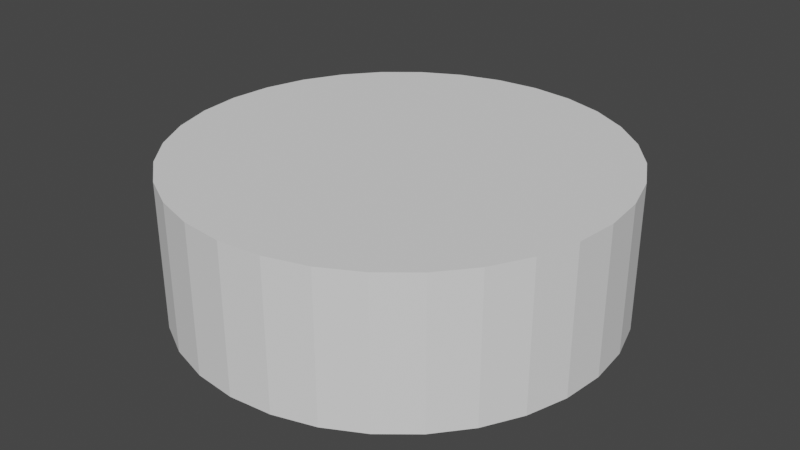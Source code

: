 # Source: stayOnSwitch.blend  (saved by Blender 3.0.42; exported with 4.5.12 LTS)
import bpy
from mathutils import Matrix  # noqa: F401  (used for matrix-valued properties, if any)

bpy.ops.wm.read_factory_settings(use_empty=True)
scene = bpy.context.scene
scene.name = 'Scene'

# ---- collections
col_collection = bpy.data.collections.new('Collection'); scene.collection.children.link(col_collection)

# ---- world
world_world = bpy.data.worlds.new('World'); scene.world = world_world
world_world.use_nodes = True; world_world.node_tree.nodes.clear()
_N = world_world.node_tree.nodes; _L = world_world.node_tree.links
n0 = _N.new('ShaderNodeOutputWorld'); n0.name = 'World Output'; n0.location = (300, 300)
n1 = _N.new('ShaderNodeBackground'); n1.name = 'Background'; n1.location = (10, 300)
n1.inputs[0].default_value = (0.05088, 0.05088, 0.05088, 1.0)
_L.new(n1.outputs[0], n0.inputs[0])
n0.is_active_output = True
world_world.color = (0.05088, 0.05088, 0.05088)
world_world.use_sun_shadow = False
world_world.sun_shadow_jitter_overblur = 0.0

# ---- meshes
me_cylinder = bpy.data.meshes.new('Cylinder')
me_cylinder.from_pydata([(0.0, -0.3333, -3.0), (0.0, 0.3333, -3.0), (0.1951, -0.3333, -2.942), (0.1951, 0.3333, -2.942), (0.3827, -0.3333, -2.772), (0.3827, 0.3333, -2.772), (0.5556, -0.3333, -2.494), (0.5556, 0.3333, -2.494), (0.7071, -0.3333, -2.121), (0.7071, 0.3333, -2.121), (0.8315, -0.3333, -1.667), (0.8315, 0.3333, -1.667), (0.9239, -0.3333, -1.148), (0.9239, 0.3333, -1.148), (0.9808, -0.3333, -0.5853), (0.9808, 0.3333, -0.5853), (1.0, -0.3333, 1.748e-07), (1.0, 0.3333, 8.742e-08), (0.9808, -0.3333, 0.5853), (0.9808, 0.3333, 0.5853), (0.9239, -0.3333, 1.148), (0.9239, 0.3333, 1.148), (0.8315, -0.3333, 1.667), (0.8315, 0.3333, 1.667), (0.7071, -0.3333, 2.121), (0.7071, 0.3333, 2.121), (0.5556, -0.3333, 2.494), (0.5556, 0.3333, 2.494), (0.3827, -0.3333, 2.772), (0.3827, 0.3333, 2.772), (0.1951, -0.3333, 2.942), (0.1951, 0.3333, 2.942), (-8.742e-08, -0.3333, 3.0), (-8.742e-08, 0.3333, 3.0), (-0.1951, -0.3333, 2.942), (-0.1951, 0.3333, 2.942), (-0.3827, -0.3333, 2.772), (-0.3827, 0.3333, 2.772), (-0.5556, -0.3333, 2.494), (-0.5556, 0.3333, 2.494), (-0.7071, -0.3333, 2.121), (-0.7071, 0.3333, 2.121), (-0.8315, -0.3333, 1.667), (-0.8315, 0.3333, 1.667), (-0.9239, -0.3333, 1.148), (-0.9239, 0.3333, 1.148), (-0.9808, -0.3333, 0.5853), (-0.9808, 0.3333, 0.5853), (-1.0, -0.3333, 7.937e-09), (-1.0, 0.3333, -7.949e-08), (-0.9808, -0.3333, -0.5853), (-0.9808, 0.3333, -0.5853), (-0.9239, -0.3333, -1.148), (-0.9239, 0.3333, -1.148), (-0.8315, -0.3333, -1.667), (-0.8315, 0.3333, -1.667), (-0.7071, -0.3333, -2.121), (-0.7071, 0.3333, -2.121), (-0.5556, -0.3333, -2.494), (-0.5556, 0.3333, -2.494), (-0.3827, -0.3333, -2.772), (-0.3827, 0.3333, -2.772), (-0.1951, -0.3333, -2.942), (-0.1951, 0.3333, -2.942)], [], [(0, 1, 3, 2), (2, 3, 5, 4), (4, 5, 7, 6), (6, 7, 9, 8), (8, 9, 11, 10), (10, 11, 13, 12), (12, 13, 15, 14), (14, 15, 17, 16), (16, 17, 19, 18), (18, 19, 21, 20), (20, 21, 23, 22), (22, 23, 25, 24), (24, 25, 27, 26), (26, 27, 29, 28), (28, 29, 31, 30), (30, 31, 33, 32), (32, 33, 35, 34), (34, 35, 37, 36), (36, 37, 39, 38), (38, 39, 41, 40), (40, 41, 43, 42), (42, 43, 45, 44), (44, 45, 47, 46), (46, 47, 49, 48), (48, 49, 51, 50), (50, 51, 53, 52), (52, 53, 55, 54), (54, 55, 57, 56), (56, 57, 59, 58), (58, 59, 61, 60), (3, 1, 63, 61, 59, 57, 55, 53, 51, 49, 47, 45, 43, 41, 39, 37, 35, 33, 31, 29, 27, 25, 23, 21, 19, 17, 15, 13, 11, 9, 7, 5), (60, 61, 63, 62), (62, 63, 1, 0), (0, 2, 4, 6, 8, 10, 12, 14, 16, 18, 20, 22, 24, 26, 28, 30, 32, 34, 36, 38, 40, 42, 44, 46, 48, 50, 52, 54, 56, 58, 60, 62)])
_uv = me_cylinder.uv_layers.new(name='UVMap')
_uv.uv.foreach_set('vector', [1.0, 0.5, 1.0, 1.0, 0.9688, 1.0, 0.9688, 0.5, 0.9688, 0.5, 0.9688, 1.0, 0.9375, 1.0, 0.9375, 0.5, 0.9375, 0.5, 0.9375, 1.0, 0.9062, 1.0, 0.9062, 0.5, 0.9062, 0.5, 0.9062, 1.0, 0.875, 1.0, 0.875, 0.5, 0.875, 0.5, 0.875, 1.0, 0.8438, 1.0, 0.8438, 0.5, 0.8438, 0.5, 0.8438, 1.0, 0.8125, 1.0, 0.8125, 0.5, 0.8125, 0.5, 0.8125, 1.0, 0.7812, 1.0, 0.7812, 0.5, 0.7812, 0.5, 0.7812, 1.0, 0.75, 1.0, 0.75, 0.5, 0.75, 0.5, 0.75, 1.0, 0.7188, 1.0, 0.7188, 0.5, 0.7188, 0.5, 0.7188, 1.0, 0.6875, 1.0, 0.6875, 0.5, 0.6875, 0.5, 0.6875, 1.0, 0.6562, 1.0, 0.6562, 0.5, 0.6562, 0.5, 0.6562, 1.0, 0.625, 1.0, 0.625, 0.5, 0.625, 0.5, 0.625, 1.0, 0.5938, 1.0, 0.5938, 0.5, 0.5938, 0.5, 0.5938, 1.0, 0.5625, 1.0, 0.5625, 0.5, 0.5625, 0.5, 0.5625, 1.0, 0.5312, 1.0, 0.5312, 0.5, 0.5312, 0.5, 0.5312, 1.0, 0.5, 1.0, 0.5, 0.5, 0.5, 0.5, 0.5, 1.0, 0.4688, 1.0, 0.4688, 0.5, 0.4688, 0.5, 0.4688, 1.0, 0.4375, 1.0, 0.4375, 0.5, 0.4375, 0.5, 0.4375, 1.0, 0.4062, 1.0, 0.4062, 0.5, 0.4062, 0.5, 0.4062, 1.0, 0.375, 1.0, 0.375, 0.5, 0.375, 0.5, 0.375, 1.0, 0.3438, 1.0, 0.3438, 0.5, 0.3438, 0.5, 0.3438, 1.0, 0.3125, 1.0, 0.3125, 0.5, 0.3125, 0.5, 0.3125, 1.0, 0.2812, 1.0, 0.2812, 0.5, 0.2812, 0.5, 0.2812, 1.0, 0.25, 1.0, 0.25, 0.5, 0.25, 0.5, 0.25, 1.0, 0.2188, 1.0, 0.2188, 0.5, 0.2188, 0.5, 0.2188, 1.0, 0.1875, 1.0, 0.1875, 0.5, 0.1875, 0.5, 0.1875, 1.0, 0.1562, 1.0, 0.1562, 0.5, 0.1562, 0.5, 0.1562, 1.0, 0.125, 1.0, 0.125, 0.5, 0.125, 0.5, 0.125, 1.0, 0.09375, 1.0, 0.09375, 0.5, 0.09375, 0.5, 0.09375, 1.0, 0.0625, 1.0, 0.0625, 0.5, 0.2968, 0.4854, 0.25, 0.49, 0.2032, 0.4854, 0.1582, 0.4717, 0.1167, 0.4496, 0.08029, 0.4197, 0.05045, 0.3833, 0.02827, 0.3418, 0.01461, 0.2968, 0.01, 0.25, 0.01461, 0.2032, 0.02827, 0.1582, 0.05045, 0.1167, 0.08029, 0.08029, 0.1167, 0.05045, 0.1582, 0.02827, 0.2032, 0.01461, 0.25, 0.01, 0.2968, 0.01461, 0.3418, 0.02827, 0.3833, 0.05045, 0.4197, 0.08029, 0.4496, 0.1167, 0.4717, 0.1582, 0.4854, 0.2032, 0.49, 0.25, 0.4854, 0.2968, 0.4717, 0.3418, 0.4496, 0.3833, 0.4197, 0.4197, 0.3833, 0.4496, 0.3418, 0.4717, 0.0625, 0.5, 0.0625, 1.0, 0.03125, 1.0, 0.03125, 0.5, 0.03125, 0.5, 0.03125, 1.0, 0.0, 1.0, 0.0, 0.5, 0.75, 0.49, 0.7968, 0.4854, 0.8418, 0.4717, 0.8833, 0.4496, 0.9197, 0.4197, 0.9496, 0.3833, 0.9717, 0.3418, 0.9854, 0.2968, 0.99, 0.25, 0.9854, 0.2032, 0.9717, 0.1582, 0.9496, 0.1167, 0.9197, 0.08029, 0.8833, 0.05045, 0.8418, 0.02827, 0.7968, 0.01461, 0.75, 0.01, 0.7032, 0.01461, 0.6582, 0.02827, 0.6167, 0.05045, 0.5803, 0.08029, 0.5504, 0.1167, 0.5283, 0.1582, 0.5146, 0.2032, 0.51, 0.25, 0.5146, 0.2968, 0.5283, 0.3418, 0.5504, 0.3833, 0.5803, 0.4197, 0.6167, 0.4496, 0.6582, 0.4717, 0.7032, 0.4854])
me_cylinder.use_remesh_fix_poles = True
me_cylinder.use_remesh_preserve_attributes = False
me_cylinder.update()

# ---- objects
ob_cylinder = bpy.data.objects.new('Cylinder', me_cylinder)

# ---- transforms, parenting, visibility, modifiers, constraints
ob_cylinder.location = (0.0, 0.0, 0.0)
ob_cylinder.rotation_euler = (1.571, 0.0, 0.0)
ob_cylinder.scale = (0.375, 0.375, 0.125)

# ---- collection membership
col_collection.objects.link(ob_cylinder)

# ---- scene / render settings (as saved in the file)
scene.frame_start = 1; scene.frame_end = 250; scene.frame_set(61)
scene.render.engine = 'BLENDER_EEVEE_NEXT'
scene.cycles.sampling_pattern = 'TABULATED_SOBOL'
scene.cycles.use_light_tree = False
scene.view_settings.view_transform = 'Filmic'
bpy.context.view_layer.update()

# ---- added for rendering (the .blend has no active camera and no usable light): camera, sun
cam_auto = bpy.data.cameras.new('AutoCamera')
cam_auto.lens = 50.0
cam_auto.sensor_width = 36.0
cam_auto.clip_end = 1000.0
ob_auto_camera = bpy.data.objects.new('AutoCamera', cam_auto)
scene.collection.objects.link(ob_auto_camera)
ob_auto_camera.location = (1.00824, -1.20989, 0.806592)
ob_auto_camera.rotation_euler = (1.09748, -7.21219e-08, 0.694738)
scene.camera = ob_auto_camera
light_auto_sun = bpy.data.lights.new('AutoSun', 'SUN')
light_auto_sun.energy = 3.0
light_auto_sun.angle = 0.0523599
ob_auto_sun = bpy.data.objects.new('AutoSun', light_auto_sun)
scene.collection.objects.link(ob_auto_sun)
ob_auto_sun.rotation_euler = (0.872665, 0.174533, 0.523599)
bpy.context.view_layer.update()
